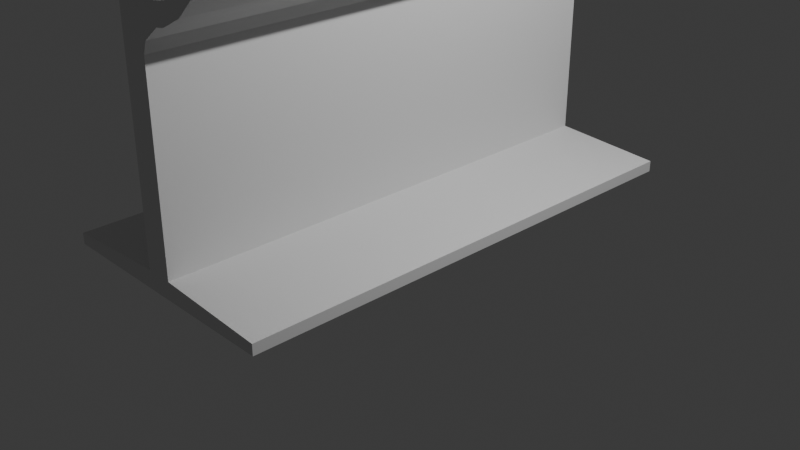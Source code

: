 # Source: Rail.blend  (saved by Blender 4.2.66; exported with 4.5.12 LTS)
import bpy
from mathutils import Matrix  # noqa: F401  (used for matrix-valued properties, if any)

bpy.ops.wm.read_factory_settings(use_empty=True)
scene = bpy.context.scene
scene.name = 'Scene'

# ---- collections
col_collection = bpy.data.collections.new('Collection'); scene.collection.children.link(col_collection)

# ---- world
world_world = bpy.data.worlds.new('World'); scene.world = world_world
world_world.use_nodes = True; world_world.node_tree.nodes.clear()
_N = world_world.node_tree.nodes; _L = world_world.node_tree.links
n0 = _N.new('ShaderNodeOutputWorld'); n0.name = 'World Output'; n0.location = (300, 300)
n1 = _N.new('ShaderNodeBackground'); n1.name = 'Background'; n1.location = (10, 300)
n1.inputs[0].default_value = (0.05088, 0.05088, 0.05088, 1.0)
_L.new(n1.outputs[0], n0.inputs[0])
n0.is_active_output = True
world_world.color = (0.05088, 0.05088, 0.05088)
world_world.sun_shadow_jitter_overblur = 0.0

# ---- cameras
cam_camera = bpy.data.cameras.new('Camera')
cam_camera.clip_end = 100.0
cam_camera.ortho_scale = 7.314

# ---- lights
light_light = bpy.data.lights.new('Light', 'POINT')
light_light.energy = 1000.0
light_light.shadow_soft_size = 0.1

# ---- meshes
me_plane = bpy.data.meshes.new('Plane')
me_plane.from_pydata([(72.29, 5.508, -168.7), (-96.5, 5.508, -168.7), (72.29, 12.93, -168.7), (-96.5, 12.93, -168.7), (-2.932, 17.49, -168.7), (-21.27, 17.49, -168.7), (-2.932, 5.508, -168.7), (-21.27, 5.508, -168.7), (-2.932, 175.1, -168.7), (-21.27, 175.1, -168.7), (-2.932, 145.3, -168.7), (12.55, 175.1, -168.7), (17.48, 163.1, -168.7), (27.11, 182.9, -168.7), (32.04, 170.8, -168.7), (38.79, 196.5, -168.7), (46.16, 184.5, -168.7), (54.81, 222.9, -168.7), (51.51, 200.1, -168.7), (-4.494, 221.0, -168.7), (-21.27, 222.9, -168.7), (-2.932, 182.9, -168.7), (20.82, 177.2, -168.7), (3.819, 177.2, -168.7), (44.33, 222.9, -168.7), (43.69, 208.2, -168.7), (-7.072, 222.9, -168.7), (-2.932, 217.8, -168.7), (5.936, 157.9, -168.7), (11.13, 162.0, -168.7), (-0.08592, 153.1, -168.7), (-21.27, 186.5, -168.7), (-50.21, 200.5, -168.7), (-50.21, 220.5, -168.7), (-53.5, 203.4, -168.7), (-53.5, 217.5, -168.7), (72.12, 5.508, 168.9), (-96.67, 5.508, 168.9), (72.12, 12.93, 168.9), (-96.67, 12.93, 168.9), (-3.101, 17.49, 168.9), (-21.44, 17.49, 168.9), (-3.101, 5.508, 168.9), (-21.44, 5.508, 168.9), (-3.101, 175.1, 168.9), (-21.44, 175.1, 168.9), (-3.101, 145.3, 168.9), (12.38, 175.1, 168.9), (17.31, 163.1, 168.9), (26.94, 182.9, 168.9), (31.87, 170.8, 168.9), (38.62, 196.5, 168.9), (45.99, 184.5, 168.9), (54.64, 222.9, 168.9), (51.34, 200.1, 168.9), (-4.663, 221.0, 168.9), (-21.44, 222.9, 168.9), (-3.101, 182.9, 168.9), (20.65, 177.2, 168.9), (3.65, 177.2, 168.9), (44.16, 222.9, 168.9), (43.52, 208.2, 168.9), (-7.242, 222.9, 168.9), (-3.101, 217.8, 168.9), (5.767, 157.9, 168.9), (10.97, 162.0, 168.9), (-0.2554, 153.1, 168.9), (-21.44, 186.5, 168.9), (-50.38, 200.5, 168.9), (-50.38, 220.5, 168.9), (-53.67, 203.4, 168.9), (-53.67, 217.5, 168.9)], [], [(5, 7, 1, 3), (2, 0, 6, 4), (4, 6, 7, 5), (5, 9, 8, 10, 4), (8, 11, 12, 29, 28, 30, 10), (11, 22, 13, 14, 12), (13, 15, 16, 14), (15, 25, 24, 17, 18, 16), (8, 21, 23, 11), (9, 31, 20, 26, 19, 27, 21, 8), (33, 20, 31, 32), (33, 32, 34, 35), (41, 39, 37, 43), (38, 40, 42, 36), (40, 41, 43, 42), (41, 40, 46, 44, 45), (44, 46, 66, 64, 65, 48, 47), (47, 48, 50, 49, 58), (49, 50, 52, 51), (51, 52, 54, 53, 60, 61), (44, 47, 59, 57), (45, 44, 57, 63, 55, 62, 56, 67), (69, 68, 67, 56), (69, 71, 70, 68), (32, 31, 67, 68), (3, 1, 37, 39), (31, 9, 45, 67), (29, 12, 48, 65), (20, 33, 69, 56), (5, 3, 39, 41), (1, 7, 43, 37), (23, 21, 57, 59), (34, 32, 68, 70), (2, 4, 40, 38), (13, 22, 58, 49), (12, 14, 50, 48), (33, 35, 71, 69), (11, 23, 59, 47), (22, 11, 47, 58), (35, 34, 70, 71), (6, 0, 36, 42), (17, 24, 60, 53), (7, 6, 42, 43), (24, 25, 61, 60), (14, 16, 52, 50), (27, 19, 55, 63), (15, 13, 49, 51), (21, 27, 63, 57), (18, 17, 53, 54), (19, 26, 62, 55), (16, 18, 54, 52), (9, 5, 41, 45), (28, 29, 65, 64), (25, 15, 51, 61), (10, 30, 66, 46), (26, 20, 56, 62), (4, 10, 46, 40), (0, 2, 38, 36), (30, 28, 64, 66)])
_uv = me_plane.uv_layers.new(name='UVMap')
_uv.uv.foreach_set('vector', [0.0, 0.0, 0.0, 0.0, 0.0, 0.0, 0.0, 0.0, 0.0, 0.0, 0.0, 0.0, 0.0, 0.0, 0.0, 0.0, 0.0, 0.0, 0.0, 0.0, 0.0, 0.0, 0.0, 0.0, 0.0, 0.0, 0.0, 0.0, 0.0, 0.0, 0.0, 0.0, 0.0, 0.0, 0.0, 0.0, 0.0, 0.0, 0.0, 0.0, 0.0, 0.0, 0.0, 0.0, 0.0, 0.0, 0.0, 0.0, 0.0, 0.0, 0.0, 0.0, 0.0, 0.0, 0.0, 0.0, 0.0, 0.0, 0.0, 0.0, 0.0, 0.0, 0.0, 0.0, 0.0, 0.0, 0.0, 0.0, 0.0, 0.0, 0.0, 0.0, 0.0, 0.0, 0.0, 0.0, 0.0, 0.0, 0.0, 0.0, 0.0, 0.0, 0.0, 0.0, 0.0, 0.0, 0.0, 0.0, 0.0, 0.0, 0.0, 0.0, 0.0, 0.0, 0.0, 0.0, 0.0, 0.0, 0.0, 0.0, 0.0, 0.0, 0.0, 0.0, 0.0, 0.0, 0.0, 0.0, 0.0, 0.0, 0.0, 0.0, 0.0, 0.0, 0.0, 0.0, 0.0, 0.0, 0.0, 0.0, 0.0, 0.0, 0.0, 0.0, 0.0, 0.0, 0.0, 0.0, 0.0, 0.0, 0.0, 0.0, 0.0, 0.0, 0.0, 0.0, 0.0, 0.0, 0.0, 0.0, 0.0, 0.0, 0.0, 0.0, 0.0, 0.0, 0.0, 0.0, 0.0, 0.0, 0.0, 0.0, 0.0, 0.0, 0.0, 0.0, 0.0, 0.0, 0.0, 0.0, 0.0, 0.0, 0.0, 0.0, 0.0, 0.0, 0.0, 0.0, 0.0, 0.0, 0.0, 0.0, 0.0, 0.0, 0.0, 0.0, 0.0, 0.0, 0.0, 0.0, 0.0, 0.0, 0.0, 0.0, 0.0, 0.0, 0.0, 0.0, 0.0, 0.0, 0.0, 0.0, 0.0, 0.0, 0.0, 0.0, 0.0, 0.0, 0.0, 0.0, 0.0, 0.0, 0.0, 0.0, 0.0, 0.0, 0.0, 0.0, 0.0, 0.0, 0.0, 0.0, 0.0, 0.0, 0.0, 0.0, 0.0, 0.0, 0.0, 0.0, 0.0, 0.0, 0.0, 0.0, 0.0, 0.0, 0.0, 0.0, 0.0, 0.0, 0.0, 0.0, 0.0, 0.0, 0.0, 0.0, 0.0, 0.0, 0.0, 0.0, 0.0, 0.0, 0.0, 0.0, 0.0, 0.0, 0.0, 0.0, 0.0, 0.0, 0.0, 0.0, 0.0, 0.0, 0.0, 0.0, 0.0, 0.0, 0.0, 0.0, 0.0, 0.0, 0.0, 0.0, 0.0, 0.0, 0.0, 0.0, 0.0, 0.0, 0.0, 0.0, 0.0, 0.0, 0.0, 0.0, 0.0, 0.0, 0.0, 0.0, 0.0, 0.0, 0.0, 0.0, 0.0, 0.0, 0.0, 0.0, 0.0, 0.0, 0.0, 0.0, 0.0, 0.0, 0.0, 0.0, 0.0, 0.0, 0.0, 0.0, 0.0, 0.0, 0.0, 0.0, 0.0, 0.0, 0.0, 0.0, 0.0, 0.0, 0.0, 0.0, 0.0, 0.0, 0.0, 0.0, 0.0, 0.0, 0.0, 0.0, 0.0, 0.0, 0.0, 0.0, 0.0, 0.0, 0.0, 0.0, 0.0, 0.0, 0.0, 0.0, 0.0, 0.0, 0.0, 0.0, 0.0, 0.0, 0.0, 0.0, 0.0, 0.0, 0.0, 0.0, 0.0, 0.0, 0.0, 0.0, 0.0, 0.0, 0.0, 0.0, 0.0, 0.0, 0.0, 0.0, 0.0, 0.0, 0.0, 0.0, 0.0, 0.0, 0.0, 0.0, 0.0, 0.0, 0.0, 0.0, 0.0, 0.0, 0.0, 0.0, 0.0, 0.0, 0.0, 0.0, 0.0, 0.0, 0.0, 0.0, 0.0, 0.0, 0.0, 0.0, 0.0, 0.0, 0.0, 0.0, 0.0, 0.0, 0.0, 0.0, 0.0, 0.0, 0.0, 0.0, 0.0, 0.0, 0.0, 0.0, 0.0, 0.0, 0.0, 0.0, 0.0, 0.0, 0.0, 0.0, 0.0, 0.0, 0.0, 0.0, 0.0, 0.0, 0.0, 0.0, 0.0, 0.0, 0.0, 0.0, 0.0, 0.0, 0.0, 0.0, 0.0, 0.0, 0.0, 0.0, 0.0, 0.0, 0.0, 0.0, 0.0, 0.0, 0.0, 0.0, 0.0, 0.0, 0.0, 0.0, 0.0, 0.0, 0.0, 0.0, 0.0, 0.0, 0.0, 0.0, 0.0, 0.0, 0.0, 0.0, 0.0, 0.0, 0.0, 0.0, 0.0, 0.0, 0.0, 0.0, 0.0, 0.0, 0.0, 0.0, 0.0, 0.0, 0.0, 0.0, 0.0, 0.0, 0.0, 0.0, 0.0, 0.0, 0.0, 0.0, 0.0, 0.0, 0.0, 0.0, 0.0, 0.0, 0.0, 0.0, 0.0, 0.0, 0.0, 0.0, 0.0, 0.0, 0.0, 0.0, 0.0, 0.0, 0.0, 0.0, 0.0, 0.0, 0.0, 0.0, 0.0, 0.0, 0.0, 0.0, 0.0, 0.0, 0.0, 0.0, 0.0, 0.0, 0.0, 0.0, 0.0, 0.0, 0.0, 0.0])
me_plane.update()

# ---- objects
ob_light = bpy.data.objects.new('Light', light_light)
ob_camera = bpy.data.objects.new('Camera', cam_camera)
ob_plane = bpy.data.objects.new('Plane', me_plane)

# ---- transforms, parenting, visibility, modifiers, constraints
ob_light.location = (4.076, 1.005, 5.904)
ob_light.rotation_euler = (0.6503, 0.05522, 1.866)
ob_light.lock_rotations_4d = False
ob_light.empty_display_type = 'ARROWS'
ob_light.color = (0.0, 0.0, 0.0, 0.0)
ob_light.lineart.crease_threshold = 0.0
ob_camera.location = (7.359, -6.926, 4.958)
ob_camera.rotation_euler = (1.109, 0.0, 0.8149)
ob_camera.lock_rotations_4d = False
ob_camera.empty_display_type = 'ARROWS'
ob_camera.color = (0.0, 0.0, 0.0, 0.0)
ob_camera.display_type = 'WIRE'
ob_camera.lineart.crease_threshold = 0.0
ob_plane.location = (0.0, 0.0, 0.0)
ob_plane.rotation_euler = (1.571, -0.0, 0.0)
ob_plane.scale = (0.01582, 0.01582, 0.01582)

# ---- collection membership
col_collection.objects.link(ob_light)
col_collection.objects.link(ob_camera)
col_collection.objects.link(ob_plane)

# ---- scene / render settings (as saved in the file)
scene.camera = ob_camera
scene.frame_start = 1; scene.frame_end = 250; scene.frame_set(1)
scene.render.engine = 'BLENDER_EEVEE_NEXT'
bpy.context.view_layer.update()
